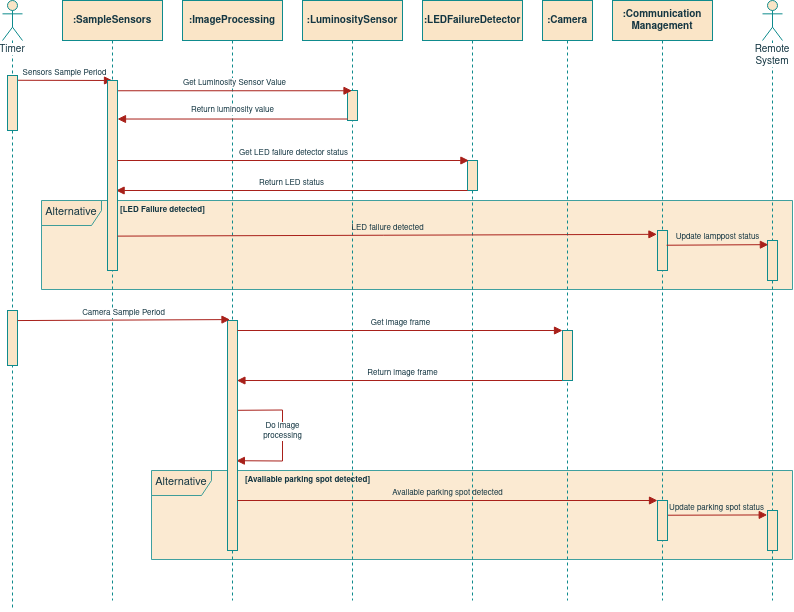

The diagram above was exported from draw.io. Its source (the exported page's mxGraphModel, read from the mxfile embedded in the PNG):
<mxGraphModel dx="1125" dy="637" grid="1" gridSize="10" guides="1" tooltips="1" connect="1" arrows="1" fold="1" page="1" pageScale="1" pageWidth="850" pageHeight="1100" background="none" math="0" shadow="0">
  <root>
    <mxCell id="fdkAphp1CsLIennwbjUE-0" />
    <mxCell id="fdkAphp1CsLIennwbjUE-1" parent="fdkAphp1CsLIennwbjUE-0" />
    <mxCell id="lBlbgLv8T7WUB_b6_oCO-3" value="&lt;font style=&quot;font-size: 11px&quot;&gt;Alternative&lt;/font&gt;" style="shape=umlFrame;whiteSpace=wrap;html=1;width=60;height=25;fillColor=#FAE5C7;strokeColor=#0F8B8D;fontColor=#143642;swimlaneFillColor=#FAE5C7;opacity=80;" vertex="1" parent="fdkAphp1CsLIennwbjUE-1">
      <mxGeometry x="159" y="710" width="641" height="89" as="geometry" />
    </mxCell>
    <mxCell id="yFrJZKzT-0vBZWZXPQyC-0" value="&lt;font style=&quot;font-size: 11px&quot;&gt;Alternative&lt;/font&gt;" style="shape=umlFrame;whiteSpace=wrap;html=1;width=60;height=25;fillColor=#FAE5C7;strokeColor=#0F8B8D;fontColor=#143642;swimlaneFillColor=#FAE5C7;opacity=80;" vertex="1" parent="fdkAphp1CsLIennwbjUE-1">
      <mxGeometry x="49" y="440" width="751" height="89" as="geometry" />
    </mxCell>
    <mxCell id="fdkAphp1CsLIennwbjUE-3" value=":LuminositySensor" style="shape=umlLifeline;perimeter=lifelinePerimeter;whiteSpace=wrap;html=1;container=1;collapsible=0;recursiveResize=0;outlineConnect=0;fillColor=#FAE5C7;strokeColor=#0F8B8D;fontColor=#143642;fontSize=10;fontStyle=1" parent="fdkAphp1CsLIennwbjUE-1" vertex="1">
      <mxGeometry x="310" y="240" width="100" height="600" as="geometry" />
    </mxCell>
    <mxCell id="fdkAphp1CsLIennwbjUE-5" value="" style="html=1;points=[];perimeter=orthogonalPerimeter;fillColor=#FAE5C7;strokeColor=#0F8B8D;fontColor=#143642;" parent="fdkAphp1CsLIennwbjUE-3" vertex="1">
      <mxGeometry x="45" y="90" width="10" height="30" as="geometry" />
    </mxCell>
    <mxCell id="fdkAphp1CsLIennwbjUE-9" value=":LEDFailureDetector" style="shape=umlLifeline;perimeter=lifelinePerimeter;whiteSpace=wrap;html=1;container=1;collapsible=0;recursiveResize=0;outlineConnect=0;fillColor=#FAE5C7;strokeColor=#0F8B8D;fontColor=#143642;fontSize=10;fontStyle=1" parent="fdkAphp1CsLIennwbjUE-1" vertex="1">
      <mxGeometry x="430" y="240" width="100" height="600" as="geometry" />
    </mxCell>
    <mxCell id="fdkAphp1CsLIennwbjUE-10" value="" style="html=1;points=[];perimeter=orthogonalPerimeter;fillColor=#FAE5C7;strokeColor=#0F8B8D;fontColor=#143642;" parent="fdkAphp1CsLIennwbjUE-9" vertex="1">
      <mxGeometry x="45" y="160" width="10" height="30" as="geometry" />
    </mxCell>
    <mxCell id="FO8OJFtAazADr8w3mQvr-9" value="Return LED status" style="html=1;verticalAlign=bottom;endArrow=block;rounded=0;fontSize=8;labelBackgroundColor=default;strokeColor=#A8201A;fontColor=#143642;entryX=0.14;entryY=0;entryDx=0;entryDy=0;entryPerimeter=0;" edge="1" parent="fdkAphp1CsLIennwbjUE-9">
      <mxGeometry width="80" relative="1" as="geometry">
        <mxPoint x="45" y="190" as="sourcePoint" />
        <mxPoint x="-306.4" y="190" as="targetPoint" />
      </mxGeometry>
    </mxCell>
    <mxCell id="lBlbgLv8T7WUB_b6_oCO-1" value="Return image frame" style="html=1;verticalAlign=bottom;endArrow=block;rounded=0;fontSize=8;labelBackgroundColor=none;strokeColor=#A8201A;fontColor=#143642;entryX=0.944;entryY=0.261;entryDx=0;entryDy=0;entryPerimeter=0;" edge="1" parent="fdkAphp1CsLIennwbjUE-9" target="fku4mNUePNrL9rAZeRxc-1">
      <mxGeometry width="80" relative="1" as="geometry">
        <mxPoint x="145" y="380" as="sourcePoint" />
        <mxPoint x="-180" y="380" as="targetPoint" />
      </mxGeometry>
    </mxCell>
    <mxCell id="fdkAphp1CsLIennwbjUE-14" value="Sensors Sample Period" style="html=1;verticalAlign=bottom;endArrow=block;rounded=0;fontSize=8;labelBackgroundColor=none;strokeColor=#A8201A;fontColor=#143642;exitX=0.972;exitY=0.087;exitDx=0;exitDy=0;exitPerimeter=0;" parent="fdkAphp1CsLIennwbjUE-1" source="fdkAphp1CsLIennwbjUE-16" edge="1">
      <mxGeometry width="80" relative="1" as="geometry">
        <mxPoint x="120" y="320" as="sourcePoint" />
        <mxPoint x="120" y="320" as="targetPoint" />
      </mxGeometry>
    </mxCell>
    <mxCell id="fdkAphp1CsLIennwbjUE-15" value="Timer" style="shape=umlLifeline;participant=umlActor;perimeter=lifelinePerimeter;whiteSpace=wrap;html=1;container=1;collapsible=0;recursiveResize=0;verticalAlign=top;spacingTop=36;outlineConnect=0;size=40;labelBackgroundColor=default;fillColor=#FAE5C7;strokeColor=#0F8B8D;fontColor=#143642;fontSize=10;" parent="fdkAphp1CsLIennwbjUE-1" vertex="1">
      <mxGeometry x="10" y="240" width="20" height="610" as="geometry" />
    </mxCell>
    <mxCell id="fdkAphp1CsLIennwbjUE-16" value="" style="html=1;points=[];perimeter=orthogonalPerimeter;fillColor=#FAE5C7;strokeColor=#0F8B8D;fontColor=#143642;" parent="fdkAphp1CsLIennwbjUE-15" vertex="1">
      <mxGeometry x="5" y="75" width="10" height="55" as="geometry" />
    </mxCell>
    <mxCell id="FO8OJFtAazADr8w3mQvr-4" value="" style="html=1;points=[];perimeter=orthogonalPerimeter;fillColor=#FAE5C7;strokeColor=#0F8B8D;fontColor=#143642;" vertex="1" parent="fdkAphp1CsLIennwbjUE-15">
      <mxGeometry x="5" y="310" width="10" height="55" as="geometry" />
    </mxCell>
    <mxCell id="fdkAphp1CsLIennwbjUE-17" value=":Camera" style="shape=umlLifeline;perimeter=lifelinePerimeter;whiteSpace=wrap;html=1;container=1;collapsible=0;recursiveResize=0;outlineConnect=0;fillColor=#FAE5C7;strokeColor=#0F8B8D;fontColor=#143642;fontSize=10;fontStyle=1" parent="fdkAphp1CsLIennwbjUE-1" vertex="1">
      <mxGeometry x="550" y="240" width="50" height="600" as="geometry" />
    </mxCell>
    <mxCell id="fdkAphp1CsLIennwbjUE-18" value="" style="html=1;points=[];perimeter=orthogonalPerimeter;fillColor=#FAE5C7;strokeColor=#0F8B8D;fontColor=#143642;" parent="fdkAphp1CsLIennwbjUE-17" vertex="1">
      <mxGeometry x="20" y="330" width="10" height="50" as="geometry" />
    </mxCell>
    <mxCell id="fdkAphp1CsLIennwbjUE-20" value="Remote System" style="shape=umlLifeline;participant=umlActor;perimeter=lifelinePerimeter;whiteSpace=wrap;html=1;container=1;collapsible=0;recursiveResize=0;verticalAlign=top;spacingTop=36;outlineConnect=0;size=40;labelBackgroundColor=default;fillColor=#FAE5C7;strokeColor=#0F8B8D;fontColor=#143642;fontSize=10;" parent="fdkAphp1CsLIennwbjUE-1" vertex="1">
      <mxGeometry x="770" y="240" width="20" height="600" as="geometry" />
    </mxCell>
    <mxCell id="LJE9J_wzvrJ6imNIFZvU-1" value="" style="html=1;points=[];perimeter=orthogonalPerimeter;fillColor=#FAE5C7;strokeColor=#0F8B8D;fontColor=#143642;" vertex="1" parent="fdkAphp1CsLIennwbjUE-20">
      <mxGeometry x="5" y="240" width="10" height="40" as="geometry" />
    </mxCell>
    <mxCell id="lBlbgLv8T7WUB_b6_oCO-5" value="" style="html=1;points=[];perimeter=orthogonalPerimeter;fillColor=#FAE5C7;strokeColor=#0F8B8D;fontColor=#143642;" vertex="1" parent="fdkAphp1CsLIennwbjUE-20">
      <mxGeometry x="5" y="510" width="10" height="40" as="geometry" />
    </mxCell>
    <mxCell id="lBlbgLv8T7WUB_b6_oCO-6" value="Update parking spot status" style="html=1;verticalAlign=bottom;endArrow=block;rounded=0;fontSize=8;labelBackgroundColor=none;strokeColor=#A8201A;fontColor=#143642;exitX=0.914;exitY=0.368;exitDx=0;exitDy=0;exitPerimeter=0;entryX=-0.029;entryY=0.111;entryDx=0;entryDy=0;entryPerimeter=0;" edge="1" parent="fdkAphp1CsLIennwbjUE-20" target="lBlbgLv8T7WUB_b6_oCO-5">
      <mxGeometry width="80" relative="1" as="geometry">
        <mxPoint x="-95.86000000000013" y="514.72" as="sourcePoint" />
        <mxPoint x="10" y="520" as="targetPoint" />
      </mxGeometry>
    </mxCell>
    <mxCell id="w7iS7rLFQiIHJVOfGnfG-0" value=":SampleSensors" style="shape=umlLifeline;perimeter=lifelinePerimeter;whiteSpace=wrap;html=1;container=1;collapsible=0;recursiveResize=0;outlineConnect=0;fillColor=#FAE5C7;strokeColor=#0F8B8D;fontColor=#143642;fontSize=10;fontStyle=1" vertex="1" parent="fdkAphp1CsLIennwbjUE-1">
      <mxGeometry x="70" y="240" width="100" height="600" as="geometry" />
    </mxCell>
    <mxCell id="w7iS7rLFQiIHJVOfGnfG-1" value="" style="html=1;points=[];perimeter=orthogonalPerimeter;fillColor=#FAE5C7;strokeColor=#0F8B8D;fontColor=#143642;" vertex="1" parent="w7iS7rLFQiIHJVOfGnfG-0">
      <mxGeometry x="45" y="80" width="10" height="190" as="geometry" />
    </mxCell>
    <mxCell id="fku4mNUePNrL9rAZeRxc-0" value=":ImageProcessing" style="shape=umlLifeline;perimeter=lifelinePerimeter;whiteSpace=wrap;html=1;container=1;collapsible=0;recursiveResize=0;outlineConnect=0;fillColor=#FAE5C7;strokeColor=#0F8B8D;fontColor=#143642;fontSize=10;fontStyle=1" vertex="1" parent="fdkAphp1CsLIennwbjUE-1">
      <mxGeometry x="190" y="240" width="100" height="600" as="geometry" />
    </mxCell>
    <mxCell id="lBlbgLv8T7WUB_b6_oCO-0" value="&lt;div&gt;Do image&lt;/div&gt;&lt;div&gt;processing&lt;br&gt;&lt;/div&gt;" style="html=1;verticalAlign=bottom;endArrow=block;rounded=0;fontSize=8;labelBackgroundColor=default;strokeColor=#A8201A;fontColor=#143642;labelBorderColor=none;entryX=0.886;entryY=1.005;entryDx=0;entryDy=0;entryPerimeter=0;exitX=1.029;exitY=0.645;exitDx=0;exitDy=0;exitPerimeter=0;" edge="1" parent="fku4mNUePNrL9rAZeRxc-0">
      <mxGeometry x="0.1075" width="80" relative="1" as="geometry">
        <mxPoint x="55.289999999999964" y="409.8000000000002" as="sourcePoint" />
        <mxPoint x="53.86000000000013" y="460.20000000000005" as="targetPoint" />
        <Array as="points">
          <mxPoint x="100" y="409.5" />
          <mxPoint x="100" y="460.5" />
        </Array>
        <mxPoint as="offset" />
      </mxGeometry>
    </mxCell>
    <mxCell id="FO8OJFtAazADr8w3mQvr-0" value="Get Luminosity Sensor Value" style="html=1;verticalAlign=bottom;endArrow=block;rounded=0;fontSize=8;labelBackgroundColor=default;strokeColor=#A8201A;fontColor=#143642;exitX=1.055;exitY=0.054;exitDx=0;exitDy=0;exitPerimeter=0;" edge="1" parent="fdkAphp1CsLIennwbjUE-1" source="w7iS7rLFQiIHJVOfGnfG-1" target="fdkAphp1CsLIennwbjUE-3">
      <mxGeometry width="80" relative="1" as="geometry">
        <mxPoint x="120.00000000000003" y="330.22" as="sourcePoint" />
        <mxPoint x="190.56999999999996" y="329.55000000000007" as="targetPoint" />
      </mxGeometry>
    </mxCell>
    <mxCell id="FO8OJFtAazADr8w3mQvr-1" value="Get LED failure detector status" style="html=1;verticalAlign=bottom;endArrow=block;rounded=0;fontSize=8;labelBackgroundColor=default;strokeColor=#A8201A;fontColor=#143642;entryX=0.14;entryY=0;entryDx=0;entryDy=0;entryPerimeter=0;" edge="1" parent="fdkAphp1CsLIennwbjUE-1" target="fdkAphp1CsLIennwbjUE-10">
      <mxGeometry width="80" relative="1" as="geometry">
        <mxPoint x="125" y="400" as="sourcePoint" />
        <mxPoint x="359.75" y="370" as="targetPoint" />
      </mxGeometry>
    </mxCell>
    <mxCell id="fku4mNUePNrL9rAZeRxc-1" value="" style="html=1;points=[];perimeter=orthogonalPerimeter;fillColor=#FAE5C7;strokeColor=#0F8B8D;fontColor=#143642;" vertex="1" parent="fdkAphp1CsLIennwbjUE-1">
      <mxGeometry x="235" y="560" width="10" height="230" as="geometry" />
    </mxCell>
    <mxCell id="FO8OJFtAazADr8w3mQvr-5" value="Camera Sample Period" style="html=1;verticalAlign=bottom;endArrow=block;rounded=0;fontSize=8;labelBackgroundColor=default;strokeColor=#A8201A;fontColor=#143642;entryX=0.248;entryY=-0.004;entryDx=0;entryDy=0;entryPerimeter=0;exitX=1.019;exitY=0.183;exitDx=0;exitDy=0;exitPerimeter=0;" edge="1" parent="fdkAphp1CsLIennwbjUE-1" source="FO8OJFtAazADr8w3mQvr-4" target="fku4mNUePNrL9rAZeRxc-1">
      <mxGeometry width="80" relative="1" as="geometry">
        <mxPoint x="50" y="560" as="sourcePoint" />
        <mxPoint x="110.56999999999996" y="560" as="targetPoint" />
      </mxGeometry>
    </mxCell>
    <mxCell id="FO8OJFtAazADr8w3mQvr-2" value="Get image frame" style="html=1;verticalAlign=bottom;endArrow=block;rounded=0;fontSize=8;labelBackgroundColor=none;strokeColor=#A8201A;fontColor=#143642;" edge="1" parent="fdkAphp1CsLIennwbjUE-1" source="fku4mNUePNrL9rAZeRxc-1">
      <mxGeometry width="80" relative="1" as="geometry">
        <mxPoint x="240" y="560" as="sourcePoint" />
        <mxPoint x="570" y="570" as="targetPoint" />
      </mxGeometry>
    </mxCell>
    <mxCell id="FO8OJFtAazADr8w3mQvr-7" value="" style="html=1;verticalAlign=bottom;endArrow=block;rounded=0;fontSize=8;labelBackgroundColor=default;strokeColor=#A8201A;fontColor=#143642;exitX=0.021;exitY=0.951;exitDx=0;exitDy=0;exitPerimeter=0;" edge="1" parent="fdkAphp1CsLIennwbjUE-1" source="fdkAphp1CsLIennwbjUE-5" target="w7iS7rLFQiIHJVOfGnfG-1">
      <mxGeometry width="80" relative="1" as="geometry">
        <mxPoint x="135.54999999999995" y="340.2599999999999" as="sourcePoint" />
        <mxPoint x="369.5000000000002" y="340.2599999999999" as="targetPoint" />
      </mxGeometry>
    </mxCell>
    <mxCell id="FO8OJFtAazADr8w3mQvr-8" value="Return luminosity value" style="edgeLabel;html=1;align=center;verticalAlign=middle;resizable=0;points=[];fontSize=8;fontColor=#143642;" vertex="1" connectable="0" parent="FO8OJFtAazADr8w3mQvr-7">
      <mxGeometry x="0.2025" relative="1" as="geometry">
        <mxPoint x="23" y="-9" as="offset" />
      </mxGeometry>
    </mxCell>
    <mxCell id="8sYEfmXefKOHr9KByUG1-0" value=":Communication Management" style="shape=umlLifeline;perimeter=lifelinePerimeter;whiteSpace=wrap;html=1;container=1;collapsible=0;recursiveResize=0;outlineConnect=0;fillColor=#FAE5C7;strokeColor=#0F8B8D;fontColor=#143642;fontSize=10;fontStyle=1" vertex="1" parent="fdkAphp1CsLIennwbjUE-1">
      <mxGeometry x="620" y="240" width="100" height="600" as="geometry" />
    </mxCell>
    <mxCell id="8sYEfmXefKOHr9KByUG1-3" value="" style="html=1;points=[];perimeter=orthogonalPerimeter;fillColor=#FAE5C7;strokeColor=#0F8B8D;fontColor=#143642;" vertex="1" parent="8sYEfmXefKOHr9KByUG1-0">
      <mxGeometry x="45" y="500" width="10" height="40" as="geometry" />
    </mxCell>
    <mxCell id="yFrJZKzT-0vBZWZXPQyC-1" value="LED failure detected" style="html=1;verticalAlign=bottom;endArrow=block;rounded=0;fontSize=8;labelBackgroundColor=none;strokeColor=#A8201A;fontColor=#143642;entryX=-0.057;entryY=0.096;entryDx=0;entryDy=0;entryPerimeter=0;exitX=1.01;exitY=0.819;exitDx=0;exitDy=0;exitPerimeter=0;" edge="1" parent="fdkAphp1CsLIennwbjUE-1" source="w7iS7rLFQiIHJVOfGnfG-1" target="fdkAphp1CsLIennwbjUE-21">
      <mxGeometry width="80" relative="1" as="geometry">
        <mxPoint x="130" y="474.71" as="sourcePoint" />
        <mxPoint x="481.39999999999986" y="474.71" as="targetPoint" />
      </mxGeometry>
    </mxCell>
    <mxCell id="RxfG54tCIgulD7gQS_vn-0" value="&lt;b&gt;[LED Failure detected]&lt;/b&gt;" style="text;html=1;align=center;verticalAlign=middle;resizable=0;points=[];autosize=1;strokeColor=none;fillColor=none;fontSize=8;fontColor=#143642;" vertex="1" parent="fdkAphp1CsLIennwbjUE-1">
      <mxGeometry x="120" y="440" width="100" height="20" as="geometry" />
    </mxCell>
    <mxCell id="fdkAphp1CsLIennwbjUE-21" value="" style="html=1;points=[];perimeter=orthogonalPerimeter;fillColor=#FAE5C7;strokeColor=#0F8B8D;fontColor=#143642;" parent="fdkAphp1CsLIennwbjUE-1" vertex="1">
      <mxGeometry x="665" y="470" width="10" height="40" as="geometry" />
    </mxCell>
    <mxCell id="lBlbgLv8T7WUB_b6_oCO-4" value="Available parking spot detected" style="html=1;verticalAlign=bottom;endArrow=block;rounded=0;fontSize=8;labelBackgroundColor=none;strokeColor=#A8201A;fontColor=#143642;" edge="1" parent="fdkAphp1CsLIennwbjUE-1" target="8sYEfmXefKOHr9KByUG1-3">
      <mxGeometry width="80" relative="1" as="geometry">
        <mxPoint x="245" y="740" as="sourcePoint" />
        <mxPoint x="570" y="740" as="targetPoint" />
      </mxGeometry>
    </mxCell>
    <mxCell id="LJE9J_wzvrJ6imNIFZvU-0" value="Update lamppost status" style="html=1;verticalAlign=bottom;endArrow=block;rounded=0;fontSize=8;labelBackgroundColor=none;strokeColor=#A8201A;fontColor=#143642;exitX=0.914;exitY=0.368;exitDx=0;exitDy=0;exitPerimeter=0;entryX=0.086;entryY=0.104;entryDx=0;entryDy=0;entryPerimeter=0;" edge="1" parent="fdkAphp1CsLIennwbjUE-1" source="fdkAphp1CsLIennwbjUE-21" target="LJE9J_wzvrJ6imNIFZvU-1">
      <mxGeometry width="80" relative="1" as="geometry">
        <mxPoint x="675.0000000000002" y="479.9999999999999" as="sourcePoint" />
        <mxPoint x="780" y="485" as="targetPoint" />
      </mxGeometry>
    </mxCell>
    <mxCell id="lBlbgLv8T7WUB_b6_oCO-7" value="[Available parking spot detected]" style="text;html=1;align=center;verticalAlign=middle;resizable=0;points=[];autosize=1;strokeColor=none;fillColor=none;fontSize=8;fontColor=#143642;fontStyle=1" vertex="1" parent="fdkAphp1CsLIennwbjUE-1">
      <mxGeometry x="245" y="710" width="140" height="20" as="geometry" />
    </mxCell>
  </root>
</mxGraphModel>